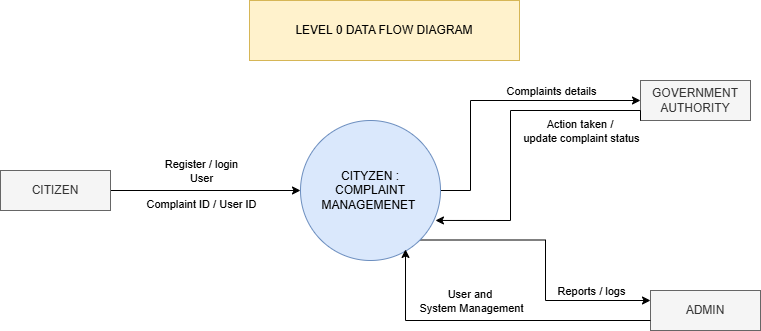

The diagram above was exported from draw.io. Its source (the exported page's mxGraphModel, read from the mxfile embedded in the PNG):
<mxGraphModel dx="872" dy="473" grid="1" gridSize="10" guides="1" tooltips="1" connect="1" arrows="1" fold="1" page="1" pageScale="1" pageWidth="827" pageHeight="1169" math="0" shadow="0">
  <root>
    <mxCell id="0" />
    <mxCell id="1" parent="0" />
    <mxCell id="Knt1FBdzxQeNCN5z7tWh-1" parent="1" style="rounded=0;whiteSpace=wrap;html=1;fillColor=#fff2cc;strokeColor=#d6b656;" value="LEVEL 0 DATA FLOW DIAGRAM" vertex="1">
      <mxGeometry height="60" width="270" x="279" y="30" as="geometry" />
    </mxCell>
    <mxCell id="Knt1FBdzxQeNCN5z7tWh-5" edge="1" parent="1" source="Knt1FBdzxQeNCN5z7tWh-2" style="edgeStyle=orthogonalEdgeStyle;rounded=0;orthogonalLoop=1;jettySize=auto;html=1;exitX=1;exitY=0.5;exitDx=0;exitDy=0;entryX=0;entryY=0.5;entryDx=0;entryDy=0;" target="Knt1FBdzxQeNCN5z7tWh-3">
      <mxGeometry relative="1" as="geometry" />
    </mxCell>
    <mxCell id="Knt1FBdzxQeNCN5z7tWh-6" connectable="0" parent="Knt1FBdzxQeNCN5z7tWh-5" style="edgeLabel;html=1;align=center;verticalAlign=middle;resizable=0;points=[];" value="Register / login&lt;br&gt;User" vertex="1">
      <mxGeometry relative="1" x="-0.2421" y="1" as="geometry">
        <mxPoint x="18" y="-19" as="offset" />
      </mxGeometry>
    </mxCell>
    <mxCell id="Knt1FBdzxQeNCN5z7tWh-7" connectable="0" parent="Knt1FBdzxQeNCN5z7tWh-5" style="edgeLabel;html=1;align=center;verticalAlign=middle;resizable=0;points=[];" value="Complaint ID / User ID&lt;div&gt;&lt;br&gt;&lt;/div&gt;" vertex="1">
      <mxGeometry relative="1" x="-0.1158" y="-2" as="geometry">
        <mxPoint x="6" y="18" as="offset" />
      </mxGeometry>
    </mxCell>
    <mxCell id="Knt1FBdzxQeNCN5z7tWh-2" parent="1" style="rounded=0;whiteSpace=wrap;html=1;fillColor=#f5f5f5;fontColor=#333333;strokeColor=#666666;" value="CITIZEN" vertex="1">
      <mxGeometry height="40" width="110" x="30" y="200" as="geometry" />
    </mxCell>
    <mxCell id="Knt1FBdzxQeNCN5z7tWh-10" edge="1" parent="1" source="Knt1FBdzxQeNCN5z7tWh-3" style="edgeStyle=orthogonalEdgeStyle;rounded=0;orthogonalLoop=1;jettySize=auto;html=1;exitX=1;exitY=0.5;exitDx=0;exitDy=0;entryX=0;entryY=0.5;entryDx=0;entryDy=0;" target="Knt1FBdzxQeNCN5z7tWh-9">
      <mxGeometry relative="1" as="geometry">
        <Array as="points">
          <mxPoint x="500" y="220" />
          <mxPoint x="500" y="130" />
        </Array>
      </mxGeometry>
    </mxCell>
    <mxCell id="Knt1FBdzxQeNCN5z7tWh-11" connectable="0" parent="Knt1FBdzxQeNCN5z7tWh-10" style="edgeLabel;html=1;align=center;verticalAlign=middle;resizable=0;points=[];" value="Complaints details" vertex="1">
      <mxGeometry relative="1" x="0.2069" y="2" as="geometry">
        <mxPoint x="25" y="-8" as="offset" />
      </mxGeometry>
    </mxCell>
    <mxCell id="Knt1FBdzxQeNCN5z7tWh-17" edge="1" parent="1" source="Knt1FBdzxQeNCN5z7tWh-3" style="edgeStyle=orthogonalEdgeStyle;rounded=0;orthogonalLoop=1;jettySize=auto;html=1;exitX=1;exitY=1;exitDx=0;exitDy=0;entryX=0;entryY=0.25;entryDx=0;entryDy=0;" target="Knt1FBdzxQeNCN5z7tWh-14">
      <mxGeometry relative="1" as="geometry" />
    </mxCell>
    <mxCell id="Knt1FBdzxQeNCN5z7tWh-18" connectable="0" parent="Knt1FBdzxQeNCN5z7tWh-17" style="edgeLabel;html=1;align=center;verticalAlign=middle;resizable=0;points=[];" value="Reports / logs" vertex="1">
      <mxGeometry relative="1" x="0.5945" y="2" as="geometry">
        <mxPoint y="-8" as="offset" />
      </mxGeometry>
    </mxCell>
    <mxCell id="Knt1FBdzxQeNCN5z7tWh-3" parent="1" style="ellipse;whiteSpace=wrap;html=1;aspect=fixed;fillColor=#dae8fc;strokeColor=#6c8ebf;" value="CITYZEN :&lt;br&gt;COMPLAINT MANAGEMENET&amp;nbsp;" vertex="1">
      <mxGeometry height="140" width="140" x="330" y="150" as="geometry" />
    </mxCell>
    <mxCell id="Knt1FBdzxQeNCN5z7tWh-9" parent="1" style="rounded=0;whiteSpace=wrap;html=1;fillColor=#f5f5f5;fontColor=#333333;strokeColor=#666666;" value="GOVERNMENT AUTHORITY" vertex="1">
      <mxGeometry height="40" width="110" x="670" y="110" as="geometry" />
    </mxCell>
    <mxCell id="Knt1FBdzxQeNCN5z7tWh-12" edge="1" parent="1" source="Knt1FBdzxQeNCN5z7tWh-9" style="edgeStyle=orthogonalEdgeStyle;rounded=0;orthogonalLoop=1;jettySize=auto;html=1;exitX=0;exitY=1;exitDx=0;exitDy=0;entryX=0.964;entryY=0.714;entryDx=0;entryDy=0;entryPerimeter=0;" target="Knt1FBdzxQeNCN5z7tWh-3">
      <mxGeometry relative="1" as="geometry">
        <Array as="points">
          <mxPoint x="670" y="140" />
          <mxPoint x="540" y="140" />
          <mxPoint x="540" y="250" />
        </Array>
      </mxGeometry>
    </mxCell>
    <mxCell id="Knt1FBdzxQeNCN5z7tWh-13" connectable="0" parent="Knt1FBdzxQeNCN5z7tWh-12" style="edgeLabel;html=1;align=center;verticalAlign=middle;resizable=0;points=[];" value="Action taken /&amp;nbsp;&lt;div&gt;update complaint status&lt;/div&gt;" vertex="1">
      <mxGeometry relative="1" x="-0.3847" y="3" as="geometry">
        <mxPoint x="30" y="17" as="offset" />
      </mxGeometry>
    </mxCell>
    <mxCell id="Knt1FBdzxQeNCN5z7tWh-14" parent="1" style="rounded=0;whiteSpace=wrap;html=1;fillColor=#f5f5f5;fontColor=#333333;strokeColor=#666666;" value="ADMIN" vertex="1">
      <mxGeometry height="40" width="110" x="680" y="320" as="geometry" />
    </mxCell>
    <mxCell id="Knt1FBdzxQeNCN5z7tWh-21" edge="1" parent="1" source="Knt1FBdzxQeNCN5z7tWh-14" style="edgeStyle=orthogonalEdgeStyle;rounded=0;orthogonalLoop=1;jettySize=auto;html=1;exitX=0;exitY=0.75;exitDx=0;exitDy=0;entryX=0.75;entryY=0.921;entryDx=0;entryDy=0;entryPerimeter=0;" target="Knt1FBdzxQeNCN5z7tWh-3">
      <mxGeometry relative="1" as="geometry" />
    </mxCell>
    <mxCell id="Knt1FBdzxQeNCN5z7tWh-22" connectable="0" parent="Knt1FBdzxQeNCN5z7tWh-21" style="edgeLabel;html=1;align=center;verticalAlign=middle;resizable=0;points=[];" value="User and&amp;nbsp;&lt;div&gt;System Management&lt;/div&gt;" vertex="1">
      <mxGeometry relative="1" x="0.3225" as="geometry">
        <mxPoint x="29" y="-20" as="offset" />
      </mxGeometry>
    </mxCell>
  </root>
</mxGraphModel>